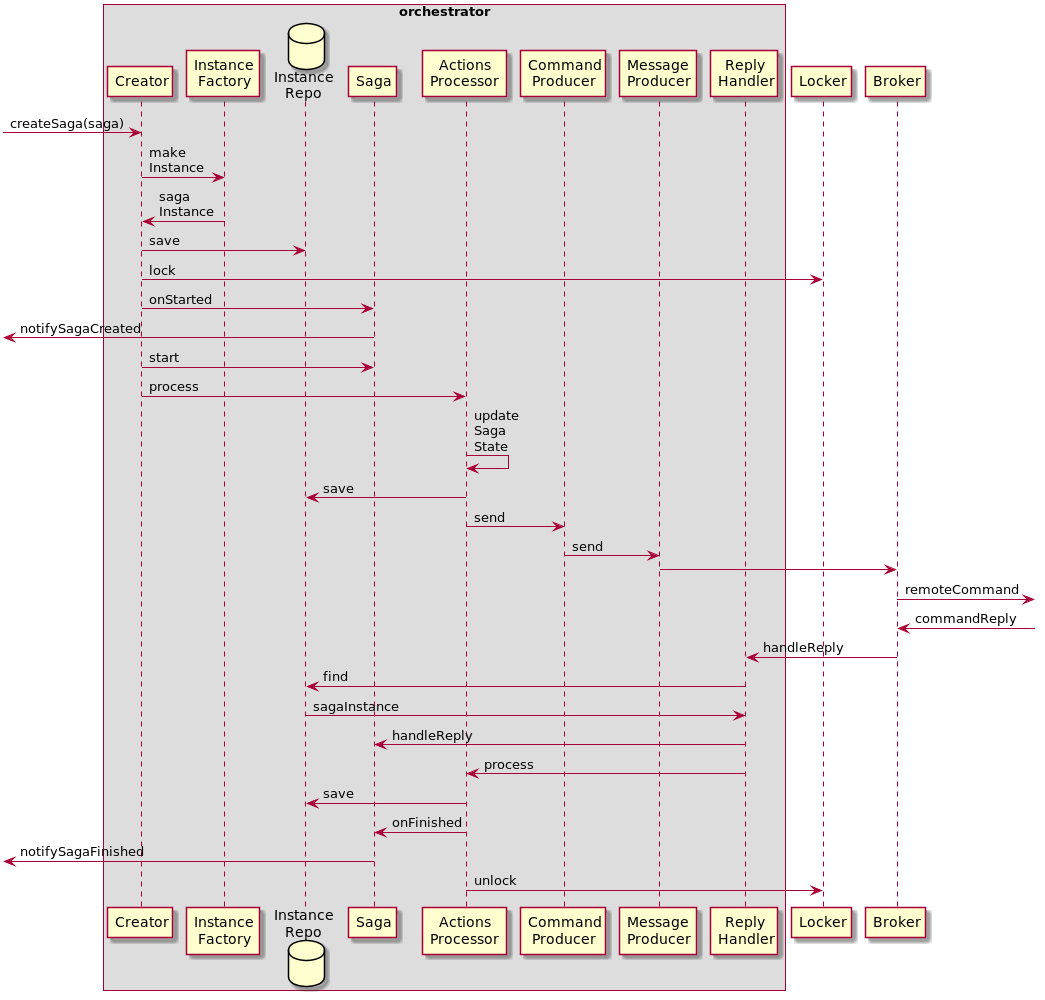

The diagram above was rendered by PlantUML. Its source (embedded in the PNG):
@startuml
box orchestrator
participant Creator AS SC
participant "Instance\nFactory" AS SIF
database "Instance\nRepo" AS SIP
participant Saga AS S
participant "Actions\nProcessor" AS SAP
participant "Command\nProducer" AS SCP
participant "Message\nProducer" AS MP
participant "Reply\nHandler" AS SRH
end box
participant Locker AS SL
participant Broker AS B

-> SC : createSaga(saga)
SC -> SIF : make\nInstance
SIF -> SC : saga\nInstance
SC -> SIP : save
SC -> SL : lock
SC -> S : onStarted
<- S : notifySagaCreated
SC -> S : start
SC -> SAP : process
SAP -> SAP : update\nSaga\nState
SAP -> SIP : save
SAP -> SCP : send
SCP -> MP : send
MP -> B
B -> : remoteCommand
B <- : commandReply
B -> SRH : handleReply
SRH -> SIP : find
SIP -> SRH : sagaInstance
SRH -> S : handleReply
SRH -> SAP : process
SAP -> SIP : save
SAP -> S : onFinished
<- S : notifySagaFinished
SAP -> SL : unlock

@enduml